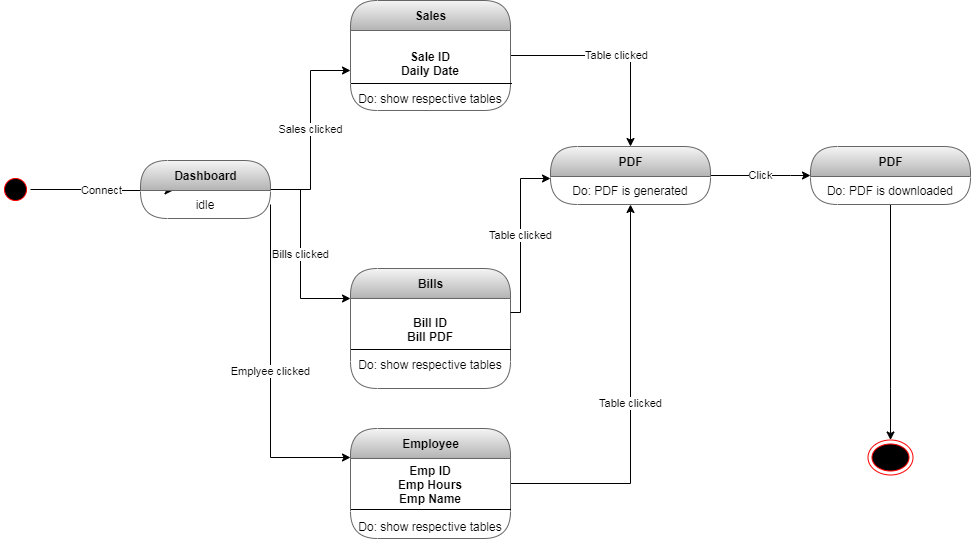

The diagram above was exported from draw.io. Its source (the exported page's mxGraphModel, read from the mxfile embedded in the PNG):
<mxGraphModel dx="1102" dy="575" grid="1" gridSize="10" guides="1" tooltips="1" connect="1" arrows="1" fold="1" page="1" pageScale="1" pageWidth="827" pageHeight="1169" math="0" shadow="0">
  <root>
    <mxCell id="0" />
    <mxCell id="1" parent="0" />
    <mxCell id="6tARFb_41aU57d-xOk0M-2" value="Connect" style="edgeStyle=orthogonalEdgeStyle;rounded=0;orthogonalLoop=1;jettySize=auto;html=1;entryX=0.25;entryY=0;entryDx=0;entryDy=0;" parent="1" source="wm0MkXTGqtb3tav9EL4A-1" target="wm0MkXTGqtb3tav9EL4A-5" edge="1">
      <mxGeometry relative="1" as="geometry">
        <Array as="points">
          <mxPoint x="95" y="251" />
          <mxPoint x="95" y="252" />
        </Array>
      </mxGeometry>
    </mxCell>
    <mxCell id="wm0MkXTGqtb3tav9EL4A-1" value="" style="ellipse;html=1;shape=startState;fillColor=#000000;strokeColor=#ff0000;" parent="1" vertex="1">
      <mxGeometry x="10" y="236" width="30" height="30" as="geometry" />
    </mxCell>
    <mxCell id="bV4m08SOX8e3Z-ZNNpVp-16" value="Sales clicked" style="edgeStyle=orthogonalEdgeStyle;rounded=0;orthogonalLoop=1;jettySize=auto;html=1;entryX=0;entryY=0.5;entryDx=0;entryDy=0;" parent="1" source="wm0MkXTGqtb3tav9EL4A-4" target="bV4m08SOX8e3Z-ZNNpVp-10" edge="1">
      <mxGeometry relative="1" as="geometry" />
    </mxCell>
    <mxCell id="bV4m08SOX8e3Z-ZNNpVp-17" value="Bills clicked" style="edgeStyle=orthogonalEdgeStyle;rounded=0;orthogonalLoop=1;jettySize=auto;html=1;" parent="1" source="wm0MkXTGqtb3tav9EL4A-4" target="bV4m08SOX8e3Z-ZNNpVp-12" edge="1">
      <mxGeometry relative="1" as="geometry">
        <Array as="points">
          <mxPoint x="310" y="251" />
          <mxPoint x="310" y="360" />
        </Array>
      </mxGeometry>
    </mxCell>
    <mxCell id="bV4m08SOX8e3Z-ZNNpVp-18" value="Emplyee clicked" style="edgeStyle=orthogonalEdgeStyle;rounded=0;orthogonalLoop=1;jettySize=auto;html=1;exitX=1;exitY=0.5;exitDx=0;exitDy=0;" parent="1" source="wm0MkXTGqtb3tav9EL4A-5" target="bV4m08SOX8e3Z-ZNNpVp-13" edge="1">
      <mxGeometry relative="1" as="geometry">
        <Array as="points">
          <mxPoint x="280" y="519" />
        </Array>
      </mxGeometry>
    </mxCell>
    <mxCell id="wm0MkXTGqtb3tav9EL4A-4" value="Dashboard" style="swimlane;html=1;fontStyle=1;align=center;verticalAlign=middle;childLayout=stackLayout;horizontal=1;startSize=30;horizontalStack=0;resizeParent=0;resizeLast=1;container=0;collapsible=0;rounded=1;arcSize=30;swimlaneFillColor=none;fillColor=#f5f5f5;strokeColor=#666666;gradientColor=#b3b3b3;" parent="1" vertex="1">
      <mxGeometry x="150" y="222" width="130" height="58" as="geometry" />
    </mxCell>
    <mxCell id="wm0MkXTGqtb3tav9EL4A-5" value="idle" style="text;html=1;align=center;verticalAlign=middle;spacingLeft=4;spacingRight=4;whiteSpace=wrap;overflow=hidden;rotatable=0;" parent="wm0MkXTGqtb3tav9EL4A-4" vertex="1">
      <mxGeometry y="30" width="130" height="28" as="geometry" />
    </mxCell>
    <mxCell id="bV4m08SOX8e3Z-ZNNpVp-23" value="Click" style="edgeStyle=orthogonalEdgeStyle;rounded=0;orthogonalLoop=1;jettySize=auto;html=1;" parent="1" source="bV4m08SOX8e3Z-ZNNpVp-7" target="bV4m08SOX8e3Z-ZNNpVp-5" edge="1">
      <mxGeometry relative="1" as="geometry">
        <Array as="points">
          <mxPoint x="800" y="237" />
          <mxPoint x="800" y="237" />
        </Array>
      </mxGeometry>
    </mxCell>
    <mxCell id="bV4m08SOX8e3Z-ZNNpVp-7" value="PDF" style="swimlane;html=1;fontStyle=1;align=center;verticalAlign=middle;childLayout=stackLayout;horizontal=1;startSize=30;horizontalStack=0;resizeParent=0;resizeLast=1;container=0;collapsible=0;rounded=1;arcSize=30;strokeColor=#666666;fillColor=#f5f5f5;swimlaneFillColor=none;gradientColor=#b3b3b3;" parent="1" vertex="1">
      <mxGeometry x="560" y="208" width="160" height="58" as="geometry" />
    </mxCell>
    <mxCell id="bV4m08SOX8e3Z-ZNNpVp-8" value="Do: PDF is generated" style="text;html=1;strokeColor=none;fillColor=none;align=center;verticalAlign=middle;spacingLeft=4;spacingRight=4;whiteSpace=wrap;overflow=hidden;rotatable=0;fontColor=#000000;" parent="bV4m08SOX8e3Z-ZNNpVp-7" vertex="1">
      <mxGeometry y="30" width="160" height="28" as="geometry" />
    </mxCell>
    <mxCell id="bV4m08SOX8e3Z-ZNNpVp-20" value="Table clicked" style="edgeStyle=orthogonalEdgeStyle;rounded=0;orthogonalLoop=1;jettySize=auto;html=1;" parent="1" source="bV4m08SOX8e3Z-ZNNpVp-9" target="bV4m08SOX8e3Z-ZNNpVp-7" edge="1">
      <mxGeometry relative="1" as="geometry" />
    </mxCell>
    <mxCell id="bV4m08SOX8e3Z-ZNNpVp-9" value="Sales" style="swimlane;html=1;fontStyle=1;align=center;verticalAlign=middle;childLayout=stackLayout;horizontal=1;startSize=30;horizontalStack=0;resizeParent=0;resizeLast=1;container=0;collapsible=0;rounded=1;arcSize=30;strokeColor=#666666;fillColor=#f5f5f5;swimlaneFillColor=none;gradientColor=#b3b3b3;" parent="1" vertex="1">
      <mxGeometry x="360" y="62" width="160" height="110" as="geometry" />
    </mxCell>
    <mxCell id="bV4m08SOX8e3Z-ZNNpVp-10" value="&lt;br&gt;&lt;b&gt;Sale ID&lt;br&gt;Daily Date&lt;br&gt;&lt;/b&gt;&lt;br&gt;Do: show respective tables" style="text;html=1;strokeColor=none;fillColor=none;align=center;verticalAlign=middle;spacingLeft=4;spacingRight=4;whiteSpace=wrap;overflow=hidden;rotatable=0;fontColor=#000000;" parent="bV4m08SOX8e3Z-ZNNpVp-9" vertex="1">
      <mxGeometry y="30" width="160" height="80" as="geometry" />
    </mxCell>
    <mxCell id="wm0MkXTGqtb3tav9EL4A-36" value="" style="ellipse;html=1;shape=endState;fillColor=#000000;strokeColor=#ff0000;" parent="1" vertex="1">
      <mxGeometry x="877.5" y="501.5" width="45" height="35" as="geometry" />
    </mxCell>
    <mxCell id="bV4m08SOX8e3Z-ZNNpVp-11" value="Bills" style="swimlane;html=1;fontStyle=1;align=center;verticalAlign=middle;childLayout=stackLayout;horizontal=1;startSize=30;horizontalStack=0;resizeParent=0;resizeLast=1;container=0;collapsible=0;rounded=1;arcSize=30;strokeColor=#666666;fillColor=#f5f5f5;swimlaneFillColor=none;gradientColor=#b3b3b3;" parent="1" vertex="1">
      <mxGeometry x="360" y="330" width="160" height="120" as="geometry" />
    </mxCell>
    <mxCell id="bV4m08SOX8e3Z-ZNNpVp-12" value="&lt;b&gt;Bill ID&lt;br&gt;Bill PDF&lt;br&gt;&lt;/b&gt;&lt;br&gt;Do: show respective tables" style="text;html=1;strokeColor=none;fillColor=none;align=center;verticalAlign=middle;spacingLeft=4;spacingRight=4;whiteSpace=wrap;overflow=hidden;rotatable=0;fontColor=#000000;" parent="bV4m08SOX8e3Z-ZNNpVp-11" vertex="1">
      <mxGeometry y="30" width="160" height="90" as="geometry" />
    </mxCell>
    <mxCell id="bV4m08SOX8e3Z-ZNNpVp-22" value="Table clicked" style="edgeStyle=orthogonalEdgeStyle;rounded=0;orthogonalLoop=1;jettySize=auto;html=1;" parent="1" source="bV4m08SOX8e3Z-ZNNpVp-13" target="bV4m08SOX8e3Z-ZNNpVp-8" edge="1">
      <mxGeometry relative="1" as="geometry" />
    </mxCell>
    <mxCell id="bV4m08SOX8e3Z-ZNNpVp-13" value="Employee" style="swimlane;html=1;fontStyle=1;align=center;verticalAlign=middle;childLayout=stackLayout;horizontal=1;startSize=30;horizontalStack=0;resizeParent=0;resizeLast=1;container=0;collapsible=0;rounded=1;arcSize=30;strokeColor=#666666;fillColor=#f5f5f5;swimlaneFillColor=none;gradientColor=#b3b3b3;" parent="1" vertex="1">
      <mxGeometry x="360" y="490" width="160" height="110" as="geometry" />
    </mxCell>
    <mxCell id="bV4m08SOX8e3Z-ZNNpVp-14" value="&lt;b&gt;Emp ID&lt;br&gt;Emp Hours&lt;br&gt;Emp Name&lt;br&gt;&lt;/b&gt;&lt;br&gt;Do: show respective tables" style="text;html=1;strokeColor=none;fillColor=none;align=center;verticalAlign=middle;spacingLeft=4;spacingRight=4;whiteSpace=wrap;overflow=hidden;rotatable=0;fontColor=#000000;" parent="bV4m08SOX8e3Z-ZNNpVp-13" vertex="1">
      <mxGeometry y="30" width="160" height="80" as="geometry" />
    </mxCell>
    <mxCell id="bV4m08SOX8e3Z-ZNNpVp-21" value="Table clicked" style="edgeStyle=orthogonalEdgeStyle;rounded=0;orthogonalLoop=1;jettySize=auto;html=1;" parent="1" source="bV4m08SOX8e3Z-ZNNpVp-12" target="bV4m08SOX8e3Z-ZNNpVp-8" edge="1">
      <mxGeometry relative="1" as="geometry">
        <Array as="points">
          <mxPoint x="530" y="374" />
          <mxPoint x="530" y="240" />
        </Array>
      </mxGeometry>
    </mxCell>
    <mxCell id="bV4m08SOX8e3Z-ZNNpVp-24" style="edgeStyle=orthogonalEdgeStyle;rounded=0;orthogonalLoop=1;jettySize=auto;html=1;" parent="1" source="bV4m08SOX8e3Z-ZNNpVp-5" target="wm0MkXTGqtb3tav9EL4A-36" edge="1">
      <mxGeometry relative="1" as="geometry">
        <Array as="points">
          <mxPoint x="900" y="450" />
          <mxPoint x="900" y="450" />
        </Array>
      </mxGeometry>
    </mxCell>
    <mxCell id="bV4m08SOX8e3Z-ZNNpVp-5" value="PDF" style="swimlane;html=1;fontStyle=1;align=center;verticalAlign=middle;childLayout=stackLayout;horizontal=1;startSize=30;horizontalStack=0;resizeParent=0;resizeLast=1;container=0;collapsible=0;rounded=1;arcSize=30;strokeColor=#666666;fillColor=#f5f5f5;swimlaneFillColor=none;gradientColor=#b3b3b3;" parent="1" vertex="1">
      <mxGeometry x="820" y="208" width="160" height="58" as="geometry" />
    </mxCell>
    <mxCell id="bV4m08SOX8e3Z-ZNNpVp-6" value="Do: PDF is downloaded" style="text;html=1;strokeColor=none;fillColor=none;align=center;verticalAlign=middle;spacingLeft=4;spacingRight=4;whiteSpace=wrap;overflow=hidden;rotatable=0;fontColor=#000000;" parent="bV4m08SOX8e3Z-ZNNpVp-5" vertex="1">
      <mxGeometry y="30" width="160" height="28" as="geometry" />
    </mxCell>
  </root>
</mxGraphModel>